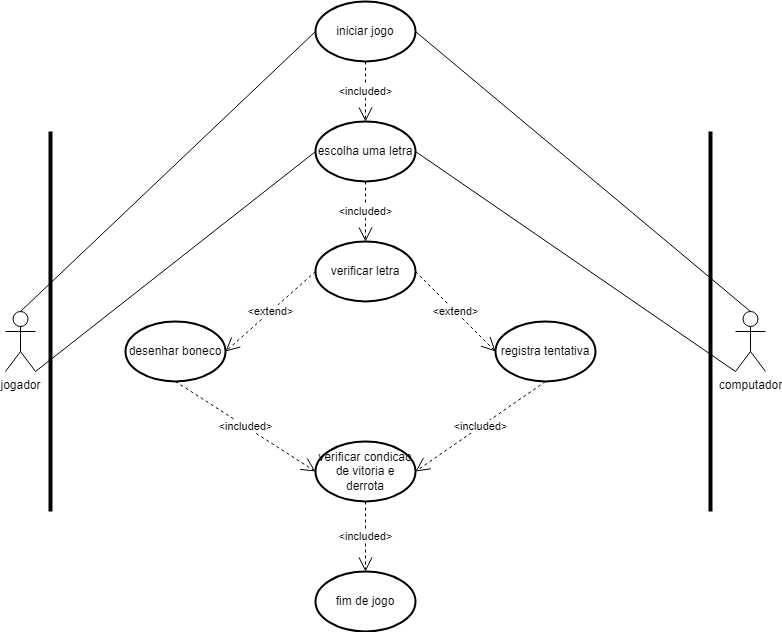

The diagram above was exported from draw.io. Its source (the exported page's mxGraphModel, read from the mxfile embedded in the PNG):
<mxGraphModel dx="1886" dy="838" grid="1" gridSize="10" guides="1" tooltips="1" connect="1" arrows="1" fold="1" page="1" pageScale="1" pageWidth="827" pageHeight="1169" math="0" shadow="0">
  <root>
    <mxCell id="0" />
    <mxCell id="1" parent="0" />
    <mxCell id="bNcfIr5-3y9opWXavZ59-1" value="jogador" style="shape=umlActor;verticalLabelPosition=bottom;verticalAlign=top;html=1;outlineConnect=0;" vertex="1" parent="1">
      <mxGeometry x="40" y="340" width="30" height="60" as="geometry" />
    </mxCell>
    <mxCell id="bNcfIr5-3y9opWXavZ59-2" value="computador" style="shape=umlActor;verticalLabelPosition=bottom;verticalAlign=top;html=1;outlineConnect=0;" vertex="1" parent="1">
      <mxGeometry x="770" y="340" width="30" height="60" as="geometry" />
    </mxCell>
    <mxCell id="bNcfIr5-3y9opWXavZ59-7" value="" style="line;strokeWidth=4;direction=south;html=1;perimeter=backbonePerimeter;points=[];outlineConnect=0;" vertex="1" parent="1">
      <mxGeometry x="80" y="160" width="10" height="380" as="geometry" />
    </mxCell>
    <mxCell id="bNcfIr5-3y9opWXavZ59-11" value="" style="line;strokeWidth=4;direction=south;html=1;perimeter=backbonePerimeter;points=[];outlineConnect=0;" vertex="1" parent="1">
      <mxGeometry x="740" y="160" width="10" height="380" as="geometry" />
    </mxCell>
    <mxCell id="bNcfIr5-3y9opWXavZ59-12" value="iniciar jogo" style="strokeWidth=2;html=1;shape=mxgraph.flowchart.start_1;whiteSpace=wrap;" vertex="1" parent="1">
      <mxGeometry x="350" y="30" width="100" height="60" as="geometry" />
    </mxCell>
    <mxCell id="bNcfIr5-3y9opWXavZ59-14" value="verificar letra" style="strokeWidth=2;html=1;shape=mxgraph.flowchart.start_1;whiteSpace=wrap;" vertex="1" parent="1">
      <mxGeometry x="350" y="270" width="100" height="60" as="geometry" />
    </mxCell>
    <mxCell id="bNcfIr5-3y9opWXavZ59-15" value="escolha uma letra" style="strokeWidth=2;html=1;shape=mxgraph.flowchart.start_1;whiteSpace=wrap;" vertex="1" parent="1">
      <mxGeometry x="350" y="150" width="100" height="60" as="geometry" />
    </mxCell>
    <mxCell id="bNcfIr5-3y9opWXavZ59-16" value="desenhar boneco" style="strokeWidth=2;html=1;shape=mxgraph.flowchart.start_1;whiteSpace=wrap;" vertex="1" parent="1">
      <mxGeometry x="160" y="350" width="100" height="60" as="geometry" />
    </mxCell>
    <mxCell id="bNcfIr5-3y9opWXavZ59-17" value="registra tentativa" style="strokeWidth=2;html=1;shape=mxgraph.flowchart.start_1;whiteSpace=wrap;" vertex="1" parent="1">
      <mxGeometry x="530" y="350" width="100" height="60" as="geometry" />
    </mxCell>
    <mxCell id="bNcfIr5-3y9opWXavZ59-18" value="verificar condicao de vitoria e derrota" style="strokeWidth=2;html=1;shape=mxgraph.flowchart.start_1;whiteSpace=wrap;" vertex="1" parent="1">
      <mxGeometry x="350" y="470" width="100" height="60" as="geometry" />
    </mxCell>
    <mxCell id="bNcfIr5-3y9opWXavZ59-19" value="fim de jogo" style="strokeWidth=2;html=1;shape=mxgraph.flowchart.start_1;whiteSpace=wrap;" vertex="1" parent="1">
      <mxGeometry x="350" y="600" width="100" height="60" as="geometry" />
    </mxCell>
    <mxCell id="bNcfIr5-3y9opWXavZ59-20" value="&amp;lt;included&amp;gt;" style="endArrow=open;endSize=12;dashed=1;html=1;rounded=0;exitX=0.5;exitY=1;exitDx=0;exitDy=0;exitPerimeter=0;entryX=0.5;entryY=0;entryDx=0;entryDy=0;entryPerimeter=0;" edge="1" parent="1" source="bNcfIr5-3y9opWXavZ59-15" target="bNcfIr5-3y9opWXavZ59-14">
      <mxGeometry width="160" relative="1" as="geometry">
        <mxPoint x="390" y="250" as="sourcePoint" />
        <mxPoint x="550" y="250" as="targetPoint" />
      </mxGeometry>
    </mxCell>
    <mxCell id="bNcfIr5-3y9opWXavZ59-21" value="&amp;lt;included&amp;gt;" style="endArrow=open;endSize=12;dashed=1;html=1;rounded=0;exitX=0.5;exitY=1;exitDx=0;exitDy=0;exitPerimeter=0;entryX=0.5;entryY=0;entryDx=0;entryDy=0;entryPerimeter=0;" edge="1" parent="1" source="bNcfIr5-3y9opWXavZ59-12" target="bNcfIr5-3y9opWXavZ59-15">
      <mxGeometry width="160" relative="1" as="geometry">
        <mxPoint x="390" y="130" as="sourcePoint" />
        <mxPoint x="550" y="130" as="targetPoint" />
      </mxGeometry>
    </mxCell>
    <mxCell id="bNcfIr5-3y9opWXavZ59-22" value="&amp;lt;included&amp;gt;" style="endArrow=open;endSize=12;dashed=1;html=1;rounded=0;exitX=0.5;exitY=1;exitDx=0;exitDy=0;exitPerimeter=0;entryX=0.5;entryY=0;entryDx=0;entryDy=0;entryPerimeter=0;" edge="1" parent="1" source="bNcfIr5-3y9opWXavZ59-18" target="bNcfIr5-3y9opWXavZ59-19">
      <mxGeometry width="160" relative="1" as="geometry">
        <mxPoint x="340" y="570" as="sourcePoint" />
        <mxPoint x="500" y="570" as="targetPoint" />
      </mxGeometry>
    </mxCell>
    <mxCell id="bNcfIr5-3y9opWXavZ59-23" value="&amp;lt;included&amp;gt;" style="endArrow=open;endSize=12;dashed=1;html=1;rounded=0;exitX=0.5;exitY=1;exitDx=0;exitDy=0;exitPerimeter=0;entryX=1;entryY=0.5;entryDx=0;entryDy=0;entryPerimeter=0;" edge="1" parent="1" source="bNcfIr5-3y9opWXavZ59-17" target="bNcfIr5-3y9opWXavZ59-18">
      <mxGeometry width="160" relative="1" as="geometry">
        <mxPoint x="460" y="520" as="sourcePoint" />
        <mxPoint x="620" y="520" as="targetPoint" />
      </mxGeometry>
    </mxCell>
    <mxCell id="bNcfIr5-3y9opWXavZ59-24" value="&amp;lt;included&amp;gt;" style="endArrow=open;endSize=12;dashed=1;html=1;rounded=0;exitX=0.5;exitY=1;exitDx=0;exitDy=0;exitPerimeter=0;entryX=0;entryY=0.5;entryDx=0;entryDy=0;entryPerimeter=0;" edge="1" parent="1" source="bNcfIr5-3y9opWXavZ59-16" target="bNcfIr5-3y9opWXavZ59-18">
      <mxGeometry width="160" relative="1" as="geometry">
        <mxPoint x="230" y="450" as="sourcePoint" />
        <mxPoint x="390" y="450" as="targetPoint" />
      </mxGeometry>
    </mxCell>
    <mxCell id="bNcfIr5-3y9opWXavZ59-25" value="&amp;lt;extend&amp;gt;" style="endArrow=open;endSize=12;dashed=1;html=1;rounded=0;exitX=0;exitY=0.5;exitDx=0;exitDy=0;exitPerimeter=0;entryX=1;entryY=0.5;entryDx=0;entryDy=0;entryPerimeter=0;" edge="1" parent="1" source="bNcfIr5-3y9opWXavZ59-14" target="bNcfIr5-3y9opWXavZ59-16">
      <mxGeometry width="160" relative="1" as="geometry">
        <mxPoint x="310" y="400" as="sourcePoint" />
        <mxPoint x="470" y="400" as="targetPoint" />
      </mxGeometry>
    </mxCell>
    <mxCell id="bNcfIr5-3y9opWXavZ59-26" value="&amp;lt;extend&amp;gt;" style="endArrow=open;endSize=12;dashed=1;html=1;rounded=0;exitX=1;exitY=0.5;exitDx=0;exitDy=0;exitPerimeter=0;entryX=0;entryY=0.5;entryDx=0;entryDy=0;entryPerimeter=0;" edge="1" parent="1" source="bNcfIr5-3y9opWXavZ59-14" target="bNcfIr5-3y9opWXavZ59-17">
      <mxGeometry width="160" relative="1" as="geometry">
        <mxPoint x="460" y="320" as="sourcePoint" />
        <mxPoint x="620" y="320" as="targetPoint" />
      </mxGeometry>
    </mxCell>
    <mxCell id="bNcfIr5-3y9opWXavZ59-31" value="" style="endArrow=none;html=1;rounded=0;entryX=0;entryY=0.5;entryDx=0;entryDy=0;entryPerimeter=0;exitX=0.5;exitY=0;exitDx=0;exitDy=0;exitPerimeter=0;" edge="1" parent="1" source="bNcfIr5-3y9opWXavZ59-1" target="bNcfIr5-3y9opWXavZ59-12">
      <mxGeometry width="50" height="50" relative="1" as="geometry">
        <mxPoint x="20" y="300" as="sourcePoint" />
        <mxPoint x="70" y="250" as="targetPoint" />
      </mxGeometry>
    </mxCell>
    <mxCell id="bNcfIr5-3y9opWXavZ59-32" value="" style="endArrow=none;html=1;rounded=0;entryX=0;entryY=0.5;entryDx=0;entryDy=0;entryPerimeter=0;exitX=1;exitY=1;exitDx=0;exitDy=0;exitPerimeter=0;" edge="1" parent="1" source="bNcfIr5-3y9opWXavZ59-1" target="bNcfIr5-3y9opWXavZ59-15">
      <mxGeometry width="50" height="50" relative="1" as="geometry">
        <mxPoint x="90" y="360" as="sourcePoint" />
        <mxPoint x="140" y="310" as="targetPoint" />
      </mxGeometry>
    </mxCell>
    <mxCell id="bNcfIr5-3y9opWXavZ59-33" value="" style="endArrow=none;html=1;rounded=0;entryX=1;entryY=0.5;entryDx=0;entryDy=0;entryPerimeter=0;exitX=0.5;exitY=0;exitDx=0;exitDy=0;exitPerimeter=0;" edge="1" parent="1" source="bNcfIr5-3y9opWXavZ59-2" target="bNcfIr5-3y9opWXavZ59-12">
      <mxGeometry width="50" height="50" relative="1" as="geometry">
        <mxPoint x="590" y="310" as="sourcePoint" />
        <mxPoint x="640" y="260" as="targetPoint" />
      </mxGeometry>
    </mxCell>
    <mxCell id="bNcfIr5-3y9opWXavZ59-34" value="" style="endArrow=none;html=1;rounded=0;entryX=1;entryY=0.5;entryDx=0;entryDy=0;entryPerimeter=0;exitX=0;exitY=1;exitDx=0;exitDy=0;exitPerimeter=0;" edge="1" parent="1" source="bNcfIr5-3y9opWXavZ59-2" target="bNcfIr5-3y9opWXavZ59-15">
      <mxGeometry width="50" height="50" relative="1" as="geometry">
        <mxPoint x="620" y="330" as="sourcePoint" />
        <mxPoint x="670" y="280" as="targetPoint" />
      </mxGeometry>
    </mxCell>
  </root>
</mxGraphModel>